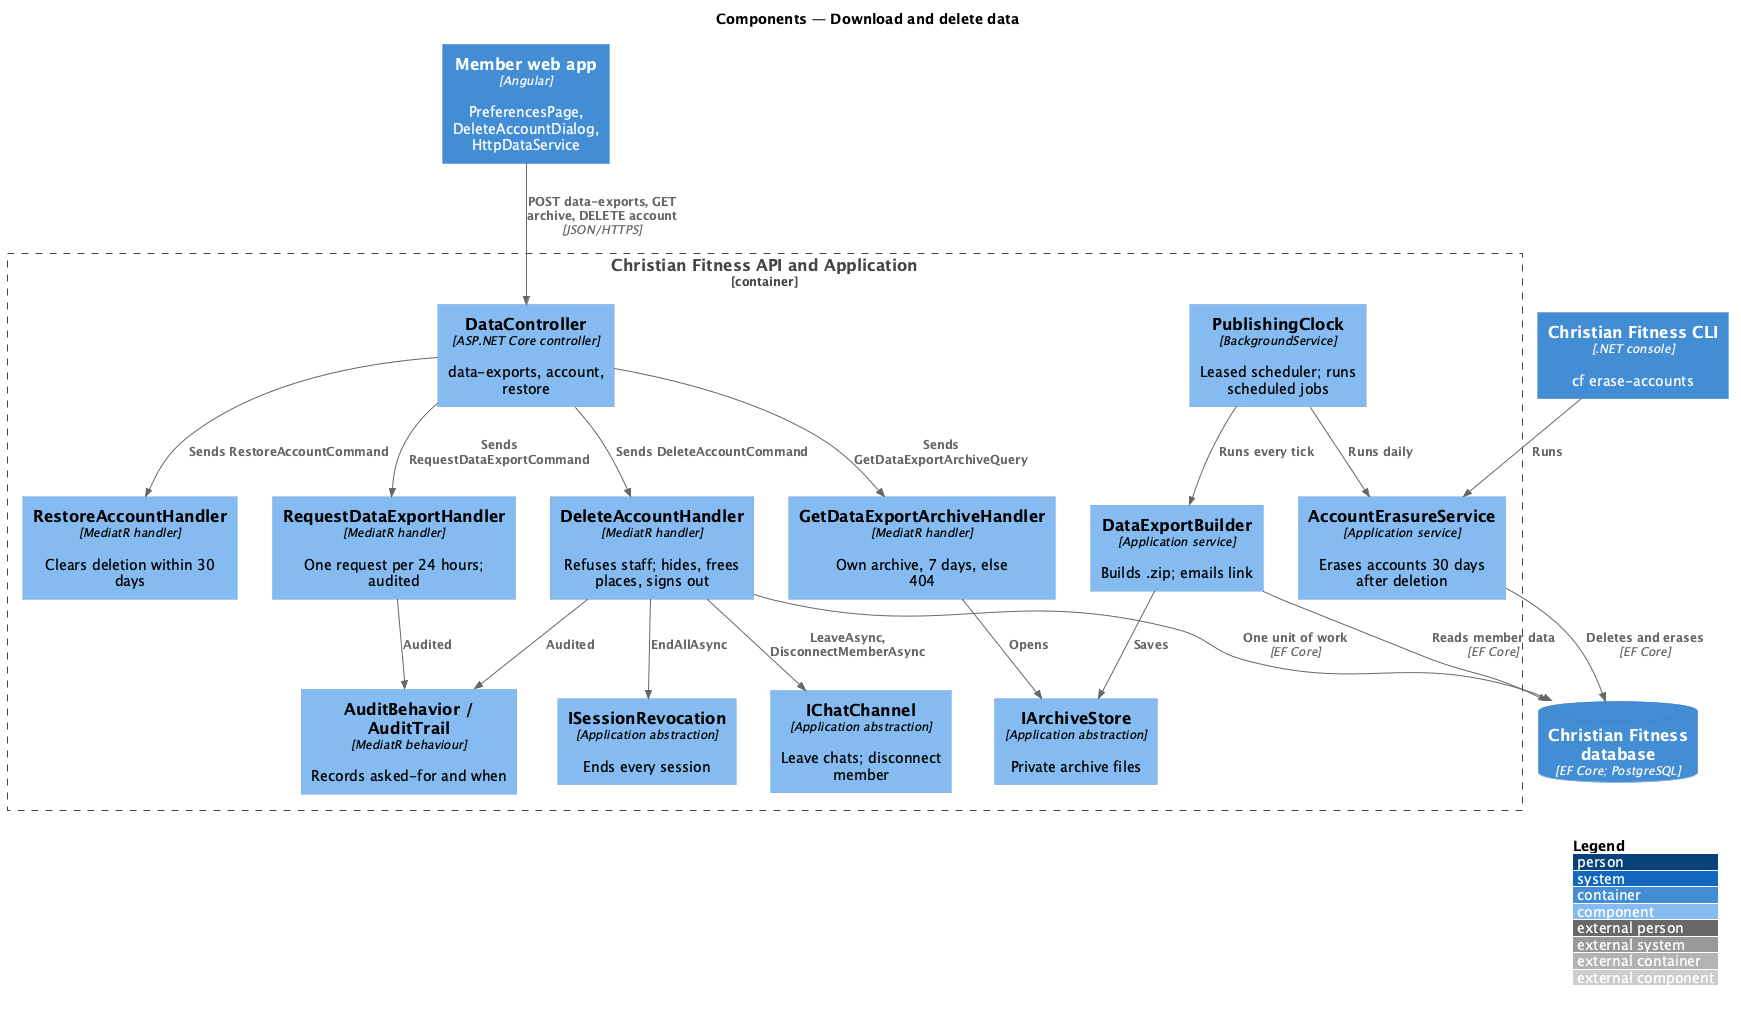

The diagram above was rendered by PlantUML. Its source (embedded in the PNG):
@startuml
!include <C4/C4_Component>
LAYOUT_WITH_LEGEND()
title Components — Download and delete data

Container(web, "Member web app", "Angular", "PreferencesPage, DeleteAccountDialog, HttpDataService")
Container(cli, "Christian Fitness CLI", ".NET console", "cf erase-accounts")
Container_Boundary(api, "Christian Fitness API and Application") {
  Component(ctrl, "DataController", "ASP.NET Core controller", "data-exports, account, restore")
  Component(req, "RequestDataExportHandler", "MediatR handler", "One request per 24 hours; audited")
  Component(get, "GetDataExportArchiveHandler", "MediatR handler", "Own archive, 7 days, else 404")
  Component(del, "DeleteAccountHandler", "MediatR handler", "Refuses staff; hides, frees places, signs out")
  Component(restore, "RestoreAccountHandler", "MediatR handler", "Clears deletion within 30 days")
  Component(clock, "PublishingClock", "BackgroundService", "Leased scheduler; runs scheduled jobs")
  Component(builder, "DataExportBuilder", "Application service", "Builds .zip; emails link")
  Component(erase, "AccountErasureService", "Application service", "Erases accounts 30 days after deletion")
  Component(audit, "AuditBehavior / AuditTrail", "MediatR behaviour", "Records asked-for and when")
  Component(rev, "ISessionRevocation", "Application abstraction", "Ends every session")
  Component(chat, "IChatChannel", "Application abstraction", "Leave chats; disconnect member")
  Component(store, "IArchiveStore", "Application abstraction", "Private archive files")
}
ContainerDb(db, "Christian Fitness database", "EF Core; PostgreSQL", "")
Rel(web, ctrl, "POST data-exports, GET archive, DELETE account", "JSON/HTTPS")
Rel(ctrl, req, "Sends RequestDataExportCommand")
Rel(ctrl, get, "Sends GetDataExportArchiveQuery")
Rel(ctrl, del, "Sends DeleteAccountCommand")
Rel(ctrl, restore, "Sends RestoreAccountCommand")
Rel(req, audit, "Audited")
Rel(del, audit, "Audited")
Rel(del, rev, "EndAllAsync")
Rel(del, chat, "LeaveAsync, DisconnectMemberAsync")
Rel(get, store, "Opens")
Rel(cli, erase, "Runs")
Rel(clock, builder, "Runs every tick")
Rel(clock, erase, "Runs daily")
Rel(builder, store, "Saves")
Rel(builder, db, "Reads member data", "EF Core")
Rel(erase, db, "Deletes and erases", "EF Core")
Rel(del, db, "One unit of work", "EF Core")
@enduml